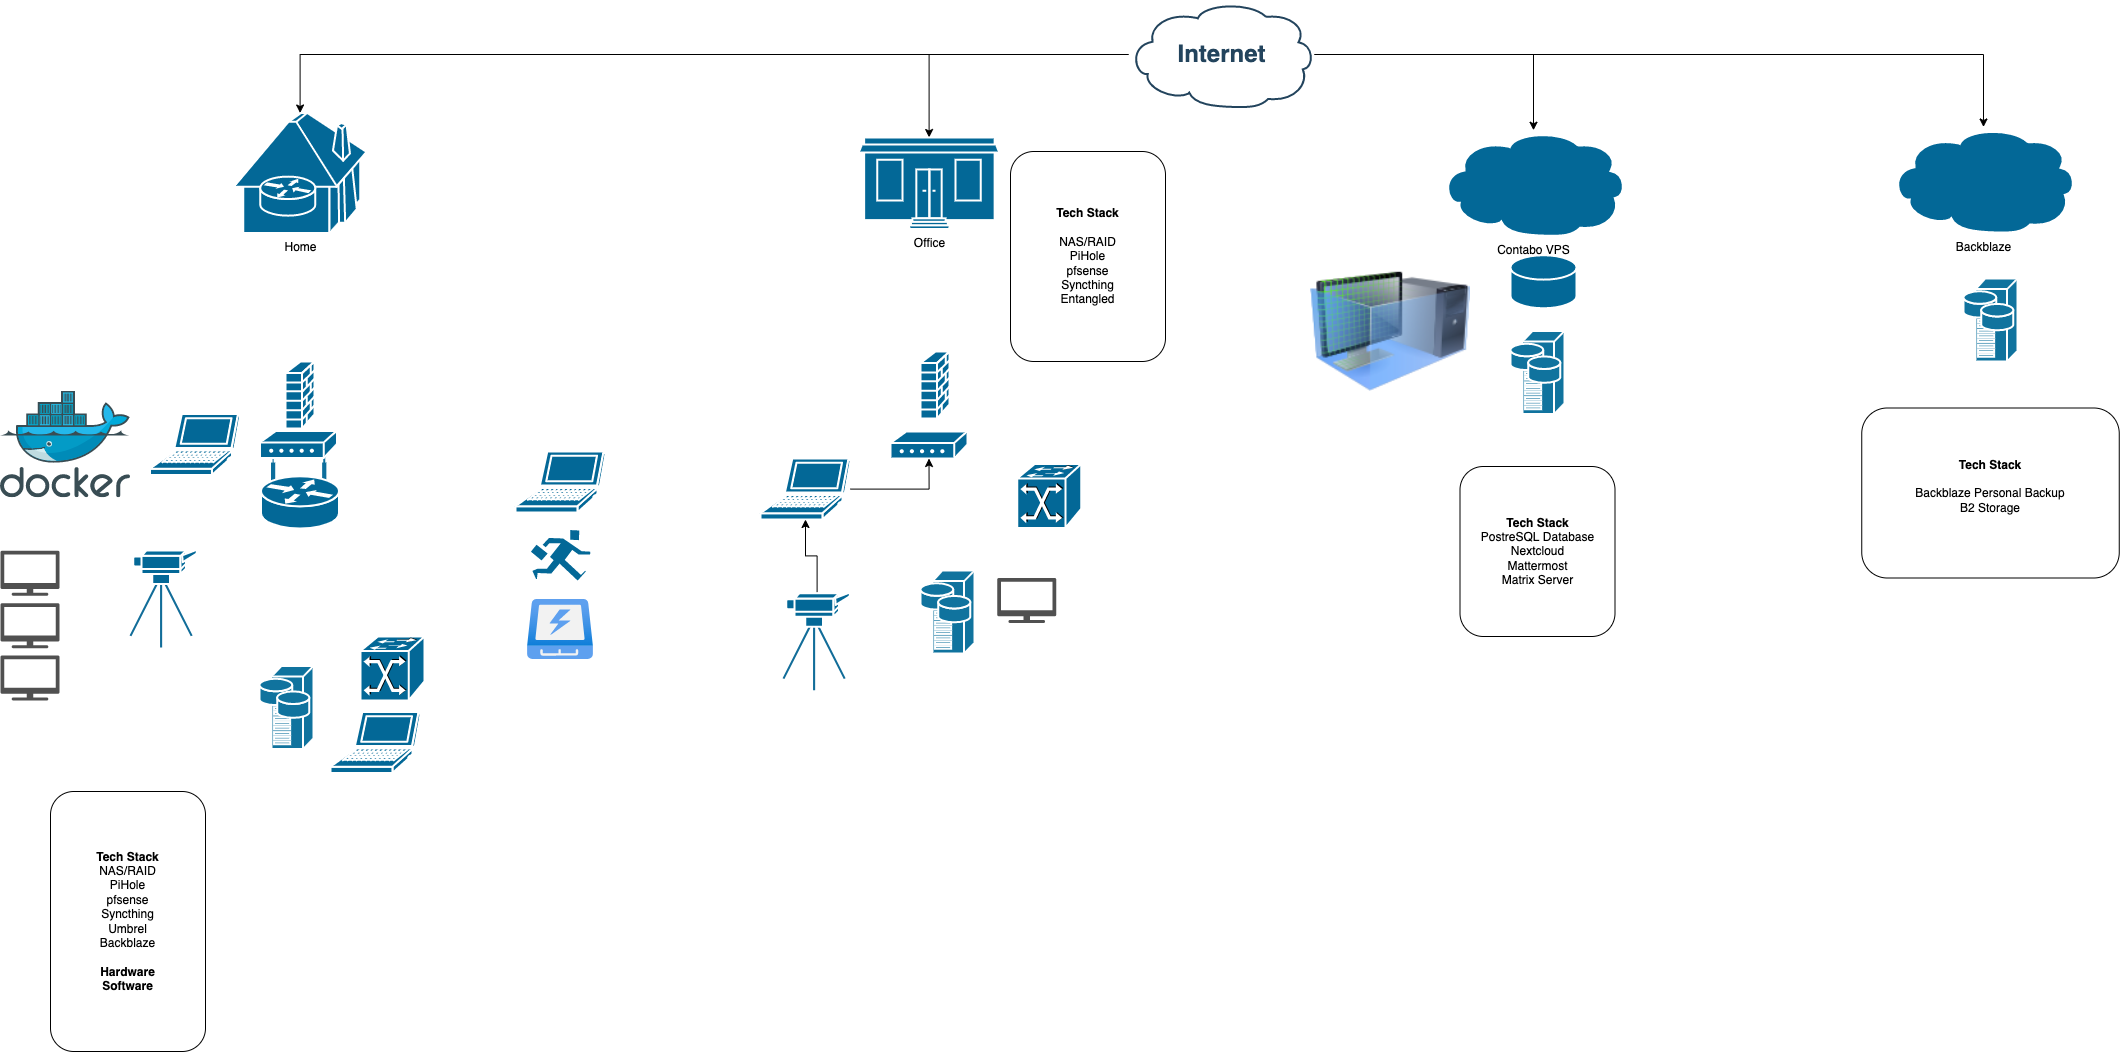

The diagram above was exported from draw.io. Its source (the exported page's mxGraphModel, read from the mxfile embedded in the PNG):
<mxGraphModel dx="2340" dy="2719" grid="1" gridSize="10" guides="1" tooltips="1" connect="1" arrows="1" fold="1" page="1" pageScale="1" pageWidth="827" pageHeight="1169" background="none" math="0" shadow="0">
  <root>
    <mxCell id="0" />
    <mxCell id="1" parent="0" />
    <mxCell id="2100" value="" style="shape=mxgraph.cisco.servers.storage_server;html=1;dashed=0;fillColor=#10739E;strokeColor=#ffffff;strokeWidth=2;verticalLabelPosition=bottom;verticalAlign=top;fontFamily=Helvetica;fontSize=36;fontColor=#FFB366" parent="1" vertex="1">
      <mxGeometry x="279" y="-485.5" width="54" height="83" as="geometry" />
    </mxCell>
    <mxCell id="yXbJvLgD3je6LD8wOMSw-2128" style="edgeStyle=orthogonalEdgeStyle;rounded=0;orthogonalLoop=1;jettySize=auto;html=1;" edge="1" parent="1" source="2109" target="B0Af5dBfGHa5yzjVynOn-2270">
      <mxGeometry relative="1" as="geometry" />
    </mxCell>
    <mxCell id="yXbJvLgD3je6LD8wOMSw-2129" style="edgeStyle=orthogonalEdgeStyle;rounded=0;orthogonalLoop=1;jettySize=auto;html=1;" edge="1" parent="1" source="2109" target="B0Af5dBfGHa5yzjVynOn-2269">
      <mxGeometry relative="1" as="geometry" />
    </mxCell>
    <mxCell id="yXbJvLgD3je6LD8wOMSw-2130" style="edgeStyle=orthogonalEdgeStyle;rounded=0;orthogonalLoop=1;jettySize=auto;html=1;" edge="1" parent="1" source="2109" target="B0Af5dBfGHa5yzjVynOn-2274">
      <mxGeometry relative="1" as="geometry" />
    </mxCell>
    <mxCell id="yXbJvLgD3je6LD8wOMSw-2131" style="edgeStyle=orthogonalEdgeStyle;rounded=0;orthogonalLoop=1;jettySize=auto;html=1;" edge="1" parent="1" source="2109" target="yXbJvLgD3je6LD8wOMSw-2121">
      <mxGeometry relative="1" as="geometry" />
    </mxCell>
    <mxCell id="2109" value="Internet" style="shape=mxgraph.cisco.storage.cloud;html=1;dashed=0;strokeColor=#23445D;fillColor=#ffffff;strokeWidth=2;fontFamily=Helvetica;fontSize=24;fontColor=#23445D;align=center;fontStyle=1" parent="1" vertex="1">
      <mxGeometry x="1148" y="-1150" width="186" height="106" as="geometry" />
    </mxCell>
    <mxCell id="B0Af5dBfGHa5yzjVynOn-2260" value="" style="shape=mxgraph.cisco.switches.atm_fast_gigabit_etherswitch;sketch=0;html=1;pointerEvents=1;dashed=0;fillColor=#036897;strokeColor=#ffffff;strokeWidth=2;verticalLabelPosition=bottom;verticalAlign=top;align=center;outlineConnect=0;" parent="1" vertex="1">
      <mxGeometry x="380" y="-515" width="64" height="64" as="geometry" />
    </mxCell>
    <mxCell id="B0Af5dBfGHa5yzjVynOn-2261" value="" style="shape=mxgraph.cisco.routers.wireless_router;sketch=0;html=1;pointerEvents=1;dashed=0;fillColor=#036897;strokeColor=#ffffff;strokeWidth=2;verticalLabelPosition=bottom;verticalAlign=top;align=center;outlineConnect=0;" parent="1" vertex="1">
      <mxGeometry x="280.5" y="-700" width="78" height="77" as="geometry" />
    </mxCell>
    <mxCell id="B0Af5dBfGHa5yzjVynOn-2262" value="" style="shape=mxgraph.cisco.security.firewall;sketch=0;html=1;pointerEvents=1;dashed=0;fillColor=#036897;strokeColor=#ffffff;strokeWidth=2;verticalLabelPosition=bottom;verticalAlign=top;align=center;outlineConnect=0;" parent="1" vertex="1">
      <mxGeometry x="940" y="-800" width="29" height="67" as="geometry" />
    </mxCell>
    <mxCell id="B0Af5dBfGHa5yzjVynOn-2269" value="Office" style="shape=mxgraph.cisco.buildings.small_business;sketch=0;html=1;pointerEvents=1;dashed=0;fillColor=#036897;strokeColor=#ffffff;strokeWidth=2;verticalLabelPosition=bottom;verticalAlign=top;align=center;outlineConnect=0;" parent="1" vertex="1">
      <mxGeometry x="878.25" y="-1014" width="140.5" height="91.5" as="geometry" />
    </mxCell>
    <mxCell id="B0Af5dBfGHa5yzjVynOn-2270" value="Home" style="shape=mxgraph.cisco.buildings.telecommuter_house;sketch=0;html=1;pointerEvents=1;dashed=0;fillColor=#036897;strokeColor=#ffffff;strokeWidth=2;verticalLabelPosition=bottom;verticalAlign=top;align=center;outlineConnect=0;" parent="1" vertex="1">
      <mxGeometry x="253.25" y="-1038.5" width="132.5" height="120" as="geometry" />
    </mxCell>
    <mxCell id="B0Af5dBfGHa5yzjVynOn-2271" value="" style="shape=mxgraph.cisco.modems_and_phones.modem;sketch=0;html=1;pointerEvents=1;dashed=0;fillColor=#036897;strokeColor=#ffffff;strokeWidth=2;verticalLabelPosition=bottom;verticalAlign=top;align=center;outlineConnect=0;" parent="1" vertex="1">
      <mxGeometry x="279.5" y="-720.5" width="77" height="27" as="geometry" />
    </mxCell>
    <mxCell id="B0Af5dBfGHa5yzjVynOn-2273" value="" style="shape=mxgraph.cisco.storage.relational_database;sketch=0;html=1;pointerEvents=1;dashed=0;fillColor=#036897;strokeColor=#ffffff;strokeWidth=2;verticalLabelPosition=bottom;verticalAlign=top;align=center;outlineConnect=0;" parent="1" vertex="1">
      <mxGeometry x="1530" y="-896.25" width="66" height="53" as="geometry" />
    </mxCell>
    <mxCell id="B0Af5dBfGHa5yzjVynOn-2274" value="&lt;div&gt;Contabo VPS&lt;/div&gt;" style="shape=mxgraph.cisco.storage.cloud;sketch=0;html=1;pointerEvents=1;dashed=0;fillColor=#036897;strokeColor=#ffffff;strokeWidth=2;verticalLabelPosition=bottom;verticalAlign=top;align=center;outlineConnect=0;" parent="1" vertex="1">
      <mxGeometry x="1460" y="-1021.25" width="186" height="106" as="geometry" />
    </mxCell>
    <mxCell id="B0Af5dBfGHa5yzjVynOn-2277" value="" style="shape=mxgraph.cisco.security.firewall;sketch=0;html=1;pointerEvents=1;dashed=0;fillColor=#036897;strokeColor=#ffffff;strokeWidth=2;verticalLabelPosition=bottom;verticalAlign=top;align=center;outlineConnect=0;" parent="1" vertex="1">
      <mxGeometry x="305" y="-790" width="29" height="67" as="geometry" />
    </mxCell>
    <mxCell id="B0Af5dBfGHa5yzjVynOn-2279" value="" style="shape=mxgraph.cisco.servers.storage_server;html=1;dashed=0;fillColor=#10739E;strokeColor=#ffffff;strokeWidth=2;verticalLabelPosition=bottom;verticalAlign=top;fontFamily=Helvetica;fontSize=36;fontColor=#FFB366" parent="1" vertex="1">
      <mxGeometry x="940" y="-581" width="54" height="83" as="geometry" />
    </mxCell>
    <mxCell id="B0Af5dBfGHa5yzjVynOn-2280" value="" style="shape=mxgraph.cisco.modems_and_phones.modem;sketch=0;html=1;pointerEvents=1;dashed=0;fillColor=#036897;strokeColor=#ffffff;strokeWidth=2;verticalLabelPosition=bottom;verticalAlign=top;align=center;outlineConnect=0;" parent="1" vertex="1">
      <mxGeometry x="910" y="-720" width="77" height="27" as="geometry" />
    </mxCell>
    <mxCell id="B0Af5dBfGHa5yzjVynOn-2281" value="" style="shape=mxgraph.cisco.computers_and_peripherals.laptop;sketch=0;html=1;pointerEvents=1;dashed=0;fillColor=#036897;strokeColor=#ffffff;strokeWidth=2;verticalLabelPosition=bottom;verticalAlign=top;align=center;outlineConnect=0;" parent="1" vertex="1">
      <mxGeometry x="169.5" y="-737.5" width="90" height="61" as="geometry" />
    </mxCell>
    <mxCell id="yXbJvLgD3je6LD8wOMSw-2127" style="edgeStyle=orthogonalEdgeStyle;rounded=0;orthogonalLoop=1;jettySize=auto;html=1;entryX=0.5;entryY=1;entryDx=0;entryDy=0;entryPerimeter=0;" edge="1" parent="1" source="B0Af5dBfGHa5yzjVynOn-2282" target="B0Af5dBfGHa5yzjVynOn-2280">
      <mxGeometry relative="1" as="geometry" />
    </mxCell>
    <mxCell id="B0Af5dBfGHa5yzjVynOn-2282" value="" style="shape=mxgraph.cisco.computers_and_peripherals.laptop;sketch=0;html=1;pointerEvents=1;dashed=0;fillColor=#036897;strokeColor=#ffffff;strokeWidth=2;verticalLabelPosition=bottom;verticalAlign=top;align=center;outlineConnect=0;" parent="1" vertex="1">
      <mxGeometry x="780" y="-693" width="90" height="61" as="geometry" />
    </mxCell>
    <mxCell id="B0Af5dBfGHa5yzjVynOn-2283" value="" style="shape=mxgraph.cisco.computers_and_peripherals.laptop;sketch=0;html=1;pointerEvents=1;dashed=0;fillColor=#036897;strokeColor=#ffffff;strokeWidth=2;verticalLabelPosition=bottom;verticalAlign=top;align=center;outlineConnect=0;" parent="1" vertex="1">
      <mxGeometry x="350" y="-439.5" width="90" height="61" as="geometry" />
    </mxCell>
    <mxCell id="yXbJvLgD3je6LD8wOMSw-2124" style="edgeStyle=orthogonalEdgeStyle;rounded=0;orthogonalLoop=1;jettySize=auto;html=1;" edge="1" parent="1" source="B0Af5dBfGHa5yzjVynOn-2284" target="B0Af5dBfGHa5yzjVynOn-2282">
      <mxGeometry relative="1" as="geometry" />
    </mxCell>
    <mxCell id="B0Af5dBfGHa5yzjVynOn-2284" value="" style="shape=mxgraph.cisco.computers_and_peripherals.video_camera;sketch=0;html=1;pointerEvents=1;dashed=0;fillColor=#036897;strokeColor=#ffffff;strokeWidth=2;verticalLabelPosition=bottom;verticalAlign=top;align=center;outlineConnect=0;" parent="1" vertex="1">
      <mxGeometry x="803" y="-559.25" width="67" height="98" as="geometry" />
    </mxCell>
    <mxCell id="B0Af5dBfGHa5yzjVynOn-2285" value="" style="shape=mxgraph.cisco.computers_and_peripherals.video_camera;sketch=0;html=1;pointerEvents=1;dashed=0;fillColor=#036897;strokeColor=#ffffff;strokeWidth=2;verticalLabelPosition=bottom;verticalAlign=top;align=center;outlineConnect=0;" parent="1" vertex="1">
      <mxGeometry x="150" y="-602" width="67" height="98" as="geometry" />
    </mxCell>
    <mxCell id="B0Af5dBfGHa5yzjVynOn-2286" value="" style="shape=mxgraph.cisco.misc.telecommuter_icon;sketch=0;html=1;pointerEvents=1;dashed=0;fillColor=#036897;strokeColor=#ffffff;strokeWidth=2;verticalLabelPosition=bottom;verticalAlign=top;align=center;outlineConnect=0;" parent="1" vertex="1">
      <mxGeometry x="549" y="-622.5" width="62" height="53" as="geometry" />
    </mxCell>
    <mxCell id="B0Af5dBfGHa5yzjVynOn-2287" value="" style="shape=mxgraph.cisco.switches.atm_fast_gigabit_etherswitch;sketch=0;html=1;pointerEvents=1;dashed=0;fillColor=#036897;strokeColor=#ffffff;strokeWidth=2;verticalLabelPosition=bottom;verticalAlign=top;align=center;outlineConnect=0;" parent="1" vertex="1">
      <mxGeometry x="1036.75" y="-687.5" width="64" height="64" as="geometry" />
    </mxCell>
    <mxCell id="B0Af5dBfGHa5yzjVynOn-2288" value="" style="sketch=0;pointerEvents=1;shadow=0;dashed=0;html=1;strokeColor=none;fillColor=#505050;labelPosition=center;verticalLabelPosition=bottom;verticalAlign=top;outlineConnect=0;align=center;shape=mxgraph.office.devices.tv;" parent="1" vertex="1">
      <mxGeometry x="20" y="-600.75" width="59" height="45" as="geometry" />
    </mxCell>
    <mxCell id="B0Af5dBfGHa5yzjVynOn-2289" value="" style="sketch=0;pointerEvents=1;shadow=0;dashed=0;html=1;strokeColor=none;fillColor=#505050;labelPosition=center;verticalLabelPosition=bottom;verticalAlign=top;outlineConnect=0;align=center;shape=mxgraph.office.devices.tv;" parent="1" vertex="1">
      <mxGeometry x="1016.75" y="-573.5" width="59" height="45" as="geometry" />
    </mxCell>
    <mxCell id="B0Af5dBfGHa5yzjVynOn-2290" value="" style="sketch=0;pointerEvents=1;shadow=0;dashed=0;html=1;strokeColor=none;fillColor=#505050;labelPosition=center;verticalLabelPosition=bottom;verticalAlign=top;outlineConnect=0;align=center;shape=mxgraph.office.devices.tv;" parent="1" vertex="1">
      <mxGeometry x="20" y="-548.25" width="59" height="45" as="geometry" />
    </mxCell>
    <mxCell id="B0Af5dBfGHa5yzjVynOn-2291" value="" style="sketch=0;pointerEvents=1;shadow=0;dashed=0;html=1;strokeColor=none;fillColor=#505050;labelPosition=center;verticalLabelPosition=bottom;verticalAlign=top;outlineConnect=0;align=center;shape=mxgraph.office.devices.tv;" parent="1" vertex="1">
      <mxGeometry x="20" y="-496" width="59" height="45" as="geometry" />
    </mxCell>
    <mxCell id="B0Af5dBfGHa5yzjVynOn-2311" value="" style="aspect=fixed;html=1;points=[];align=center;image;fontSize=12;image=img/lib/azure2/general/SSD.svg;strokeWidth=9;" parent="1" vertex="1">
      <mxGeometry x="547" y="-552" width="66" height="60" as="geometry" />
    </mxCell>
    <mxCell id="B0Af5dBfGHa5yzjVynOn-2312" value="" style="shape=mxgraph.cisco.computers_and_peripherals.laptop;sketch=0;html=1;pointerEvents=1;dashed=0;fillColor=#036897;strokeColor=#ffffff;strokeWidth=2;verticalLabelPosition=bottom;verticalAlign=top;align=center;outlineConnect=0;" parent="1" vertex="1">
      <mxGeometry x="535" y="-700" width="90" height="61" as="geometry" />
    </mxCell>
    <mxCell id="yXbJvLgD3je6LD8wOMSw-2121" value="&lt;div&gt;Backblaze&lt;/div&gt;" style="shape=mxgraph.cisco.storage.cloud;sketch=0;html=1;pointerEvents=1;dashed=0;fillColor=#036897;strokeColor=#ffffff;strokeWidth=2;verticalLabelPosition=bottom;verticalAlign=top;align=center;outlineConnect=0;" vertex="1" parent="1">
      <mxGeometry x="1910" y="-1024.5" width="186" height="106" as="geometry" />
    </mxCell>
    <mxCell id="yXbJvLgD3je6LD8wOMSw-2132" value="" style="shape=mxgraph.cisco.servers.storage_server;html=1;dashed=0;fillColor=#10739E;strokeColor=#ffffff;strokeWidth=2;verticalLabelPosition=bottom;verticalAlign=top;fontFamily=Helvetica;fontSize=36;fontColor=#FFB366" vertex="1" parent="1">
      <mxGeometry x="1530" y="-820.5" width="54" height="83" as="geometry" />
    </mxCell>
    <mxCell id="yXbJvLgD3je6LD8wOMSw-2133" value="" style="shape=mxgraph.cisco.servers.storage_server;html=1;dashed=0;fillColor=#10739E;strokeColor=#ffffff;strokeWidth=2;verticalLabelPosition=bottom;verticalAlign=top;fontFamily=Helvetica;fontSize=36;fontColor=#FFB366" vertex="1" parent="1">
      <mxGeometry x="1983" y="-873" width="54" height="83" as="geometry" />
    </mxCell>
    <mxCell id="yXbJvLgD3je6LD8wOMSw-2134" value="" style="image;html=1;image=img/lib/clip_art/computers/Virtual_Machine_128x128.png" vertex="1" parent="1">
      <mxGeometry x="1330" y="-900.5" width="160" height="160.5" as="geometry" />
    </mxCell>
    <mxCell id="yXbJvLgD3je6LD8wOMSw-2137" value="" style="sketch=0;aspect=fixed;html=1;points=[];align=center;image;fontSize=12;image=img/lib/mscae/Docker.svg;" vertex="1" parent="1">
      <mxGeometry x="20" y="-760.3000000000001" width="130" height="106.6" as="geometry" />
    </mxCell>
    <mxCell id="yXbJvLgD3je6LD8wOMSw-2142" value="&lt;span style=&quot;text-align: left;&quot;&gt;&lt;b&gt;Tech Stack&lt;/b&gt;&lt;br&gt;NAS/RAID&lt;/span&gt;&lt;br style=&quot;padding: 0px; margin: 0px; text-align: left;&quot;&gt;&lt;span style=&quot;text-align: left;&quot;&gt;PiHole&lt;/span&gt;&lt;br style=&quot;padding: 0px; margin: 0px; text-align: left;&quot;&gt;&lt;span style=&quot;text-align: left;&quot;&gt;pfsense&lt;/span&gt;&lt;br style=&quot;padding: 0px; margin: 0px; text-align: left;&quot;&gt;&lt;span style=&quot;text-align: left;&quot;&gt;Syncthing&lt;/span&gt;&lt;br style=&quot;padding: 0px; margin: 0px; text-align: left;&quot;&gt;&lt;span style=&quot;text-align: left;&quot;&gt;Umbrel&lt;/span&gt;&lt;br style=&quot;padding: 0px; margin: 0px; text-align: left;&quot;&gt;&lt;span style=&quot;text-align: left;&quot;&gt;Backblaze&lt;br&gt;&lt;br&gt;&lt;b&gt;Hardware&lt;br&gt;Software&lt;/b&gt;&lt;br&gt;&lt;/span&gt;" style="rounded=1;whiteSpace=wrap;html=1;" vertex="1" parent="1">
      <mxGeometry x="70" y="-360" width="155" height="260" as="geometry" />
    </mxCell>
    <mxCell id="yXbJvLgD3je6LD8wOMSw-2143" value="&lt;span style=&quot;text-align: left;&quot;&gt;&lt;b&gt;Tech Stack&lt;/b&gt;&lt;br&gt;&lt;/span&gt;&lt;span style=&quot;text-align: left;&quot;&gt;&lt;br&gt;&lt;/span&gt;&lt;span style=&quot;text-align: left;&quot;&gt;Backblaze&amp;nbsp;&lt;/span&gt;&lt;span style=&quot;text-align: left;&quot;&gt;Personal Backup&lt;/span&gt;&lt;br style=&quot;padding: 0px; margin: 0px; text-align: left;&quot;&gt;&lt;span style=&quot;text-align: left;&quot;&gt;B2 Storage&lt;br&gt;&lt;br&gt;&lt;/span&gt;" style="rounded=1;whiteSpace=wrap;html=1;" vertex="1" parent="1">
      <mxGeometry x="1881.25" y="-743.5" width="257.5" height="170" as="geometry" />
    </mxCell>
    <mxCell id="yXbJvLgD3je6LD8wOMSw-2145" value="&lt;span style=&quot;text-align: left;&quot;&gt;&lt;b&gt;Tech Stack&lt;/b&gt;&lt;br&gt;&lt;/span&gt;&lt;span style=&quot;text-align: left;&quot;&gt;&lt;br&gt;NAS/RAID&lt;/span&gt;&lt;br style=&quot;padding: 0px; margin: 0px; text-align: left;&quot;&gt;&lt;span style=&quot;text-align: left;&quot;&gt;PiHole&lt;/span&gt;&lt;br style=&quot;padding: 0px; margin: 0px; text-align: left;&quot;&gt;&lt;span style=&quot;text-align: left;&quot;&gt;pfsense&lt;/span&gt;&lt;br style=&quot;padding: 0px; margin: 0px; text-align: left;&quot;&gt;&lt;span style=&quot;text-align: left;&quot;&gt;Syncthing&lt;br&gt;Entangled&lt;br&gt;&lt;/span&gt;" style="rounded=1;whiteSpace=wrap;html=1;" vertex="1" parent="1">
      <mxGeometry x="1030" y="-1000" width="155" height="210" as="geometry" />
    </mxCell>
    <mxCell id="yXbJvLgD3je6LD8wOMSw-2146" value="&lt;span style=&quot;text-align: left;&quot;&gt;&lt;b&gt;Tech Stack&lt;/b&gt;&lt;br&gt;&lt;/span&gt;PostreSQL Database&lt;br&gt;Nextcloud&lt;br style=&quot;padding: 0px; margin: 0px;&quot;&gt;Mattermost&lt;br&gt;Matrix Server&lt;br&gt;" style="rounded=1;whiteSpace=wrap;html=1;" vertex="1" parent="1">
      <mxGeometry x="1479.5" y="-685" width="155" height="170" as="geometry" />
    </mxCell>
  </root>
</mxGraphModel>